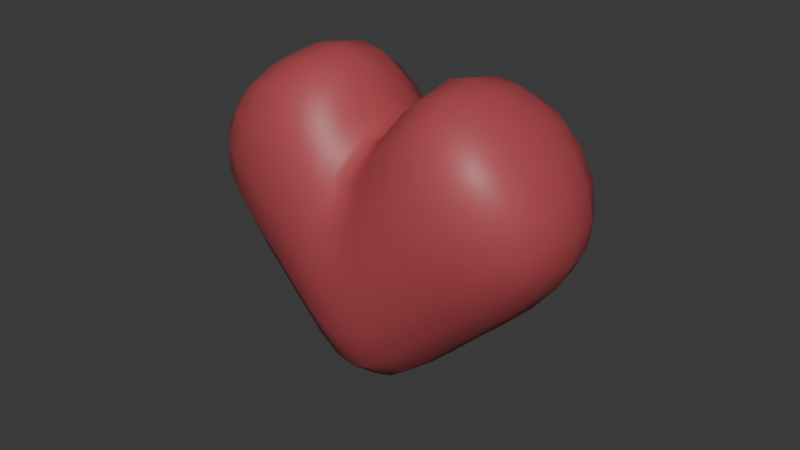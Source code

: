 # Source: Heart.blend  (saved by Blender 4.4.32; exported with 4.5.12 LTS)
import bpy
from mathutils import Matrix  # noqa: F401  (used for matrix-valued properties, if any)

bpy.ops.wm.read_factory_settings(use_empty=True)
scene = bpy.context.scene
scene.name = 'Scene'

# ---- collections
col_collection = bpy.data.collections.new('Collection'); scene.collection.children.link(col_collection)

# ---- materials (node trees are filled in below, after node groups)
mat_redheart = bpy.data.materials.new('RedHeart')

# ---- material node trees
mat_redheart.use_nodes = True; mat_redheart.node_tree.nodes.clear()
_N = mat_redheart.node_tree.nodes; _L = mat_redheart.node_tree.links
n0 = _N.new('ShaderNodeBsdfPrincipled'); n0.name = 'Principled BSDF'; n0.location = (10, 300)
n0.inputs[0].default_value = (0.4397, 0.06848, 0.08022, 1.0)
n1 = _N.new('ShaderNodeOutputMaterial'); n1.name = 'Material Output'; n1.location = (300, 300)
_L.new(n0.outputs[0], n1.inputs[0])
n1.is_active_output = True

# ---- world
world_world = bpy.data.worlds.new('World'); scene.world = world_world
world_world.use_nodes = True; world_world.node_tree.nodes.clear()
_N = world_world.node_tree.nodes; _L = world_world.node_tree.links
n0 = _N.new('ShaderNodeOutputWorld'); n0.name = 'World Output'; n0.location = (300, 300)
n1 = _N.new('ShaderNodeBackground'); n1.name = 'Background'; n1.location = (10, 300)
n1.inputs[0].default_value = (0.05088, 0.05088, 0.05088, 1.0)
_L.new(n1.outputs[0], n0.inputs[0])
n0.is_active_output = True
world_world.color = (0.05088, 0.05088, 0.05088)
world_world.sun_shadow_jitter_overblur = 0.0

# ---- meshes
me_cube_011 = bpy.data.meshes.new('Cube.011')
me_cube_011.from_pydata([(-1.408, -0.6324, 0.1308), (-0.9414, -1.064, 0.7983), (-1.408, 0.7539, 0.1308), (-0.9414, 1.064, 0.7983), (1.408, -0.6324, 0.1308), (0.9414, -1.064, 0.7983), (1.408, 0.7539, 0.1308), (0.9414, 1.064, 0.7983), (0.0, 1.0, -1.0), (0.0, 1.064, 0.436), (0.0, -1.0, -1.0), (0.0, -1.064, 0.436), (0.2567, 1.064, 1.07), (0.5, -1.0, -0.5279), (0.5, 1.0, -0.5279), (0.2567, -1.064, 1.07), (-0.5, 1.0, -0.5279), (-0.2567, -1.064, 1.07), (-0.2567, 1.064, 1.07), (-0.5, -1.0, -0.5279)], [], [(0, 1, 3, 2), (14, 12, 7, 6), (6, 7, 5, 4), (19, 17, 1, 0), (14, 6, 4, 13), (18, 3, 1, 17), (12, 9, 11, 15), (16, 8, 10, 19), (13, 15, 11, 10), (16, 18, 9, 8), (4, 5, 15, 13), (7, 12, 15, 5), (8, 14, 13, 10), (8, 9, 12, 14), (2, 3, 18, 16), (2, 16, 19, 0), (9, 18, 17, 11), (10, 11, 17, 19)])
me_cube_011.polygons.foreach_set('use_smooth', [True] * 18)
_uv = me_cube_011.uv_layers.new(name='UVMap')
_uv.uv.foreach_set('vector', [0.375, 0.0, 0.625, 0.0, 0.625, 0.25, 0.375, 0.25, 0.375, 0.4375, 0.625, 0.4375, 0.625, 0.5, 0.375, 0.5, 0.375, 0.5, 0.625, 0.5, 0.625, 0.75, 0.375, 0.75, 0.375, 0.9375, 0.625, 0.9375, 0.625, 1.0, 0.375, 1.0, 0.3125, 0.5, 0.375, 0.5, 0.375, 0.75, 0.3125, 0.75, 0.8125, 0.5, 0.875, 0.5, 0.875, 0.75, 0.8125, 0.75, 0.6875, 0.5, 0.75, 0.5, 0.75, 0.75, 0.6875, 0.75, 0.1875, 0.5, 0.25, 0.5, 0.25, 0.75, 0.1875, 0.75, 0.375, 0.8125, 0.625, 0.8125, 0.625, 0.875, 0.375, 0.875, 0.375, 0.3125, 0.625, 0.3125, 0.625, 0.375, 0.375, 0.375, 0.375, 0.75, 0.625, 0.75, 0.625, 0.8125, 0.375, 0.8125, 0.625, 0.5, 0.6875, 0.5, 0.6875, 0.75, 0.625, 0.75, 0.25, 0.5, 0.3125, 0.5, 0.3125, 0.75, 0.25, 0.75, 0.375, 0.375, 0.625, 0.375, 0.625, 0.4375, 0.375, 0.4375, 0.375, 0.25, 0.625, 0.25, 0.625, 0.3125, 0.375, 0.3125, 0.125, 0.5, 0.1875, 0.5, 0.1875, 0.75, 0.125, 0.75, 0.75, 0.5, 0.8125, 0.5, 0.8125, 0.75, 0.75, 0.75, 0.375, 0.875, 0.625, 0.875, 0.625, 0.9375, 0.375, 0.9375])
me_cube_011.materials.append(mat_redheart)
me_cube_011.use_mirror_x = True
me_cube_011.update()

# ---- objects
ob_cube = bpy.data.objects.new('Cube', me_cube_011)

# ---- transforms, parenting, visibility, modifiers, constraints
ob_cube.location = (0.0, 0.0, 0.7488)
ob_cube.scale = (0.5504, 0.36, 0.6501)
ob_cube.use_mesh_mirror_x = True
_m = ob_cube.modifiers.new('Subdivision', 'SUBSURF')

# ---- collection membership
col_collection.objects.link(ob_cube)

# ---- scene / render settings (as saved in the file)
scene.frame_start = 1; scene.frame_end = 250; scene.frame_set(1)
scene.render.engine = 'BLENDER_EEVEE_NEXT'
bpy.context.view_layer.update()

# ---- added for rendering (the .blend has no active camera and no usable light): camera, sun
cam_auto = bpy.data.cameras.new('AutoCamera')
cam_auto.lens = 50.0
cam_auto.sensor_width = 36.0
cam_auto.clip_end = 1000.0
ob_auto_camera = bpy.data.objects.new('AutoCamera', cam_auto)
scene.collection.objects.link(ob_auto_camera)
ob_auto_camera.location = (2.02677, -2.43212, 2.3929)
ob_auto_camera.rotation_euler = (1.09748, -7.21219e-08, 0.694738)
scene.camera = ob_auto_camera
light_auto_sun = bpy.data.lights.new('AutoSun', 'SUN')
light_auto_sun.energy = 3.0
light_auto_sun.angle = 0.0523599
ob_auto_sun = bpy.data.objects.new('AutoSun', light_auto_sun)
scene.collection.objects.link(ob_auto_sun)
ob_auto_sun.rotation_euler = (0.872665, 0.174533, 0.523599)
bpy.context.view_layer.update()
